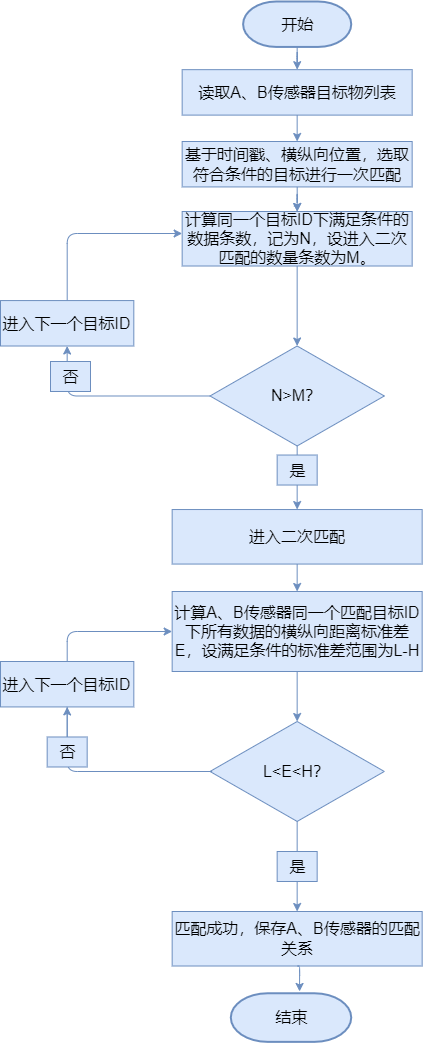

The diagram above was exported from draw.io. Its source (the exported page's mxGraphModel, read from the mxfile embedded in the PNG):
<mxGraphModel dx="1422" dy="706" grid="1" gridSize="10" guides="1" tooltips="1" connect="1" arrows="1" fold="1" page="1" pageScale="1" pageWidth="1169" pageHeight="827" background="none" math="0" shadow="0">
  <root>
    <mxCell id="0" />
    <mxCell id="1" parent="0" />
    <mxCell id="FNoncnD1K-DVpdEPSj99-24" value="" style="group" vertex="1" connectable="0" parent="1">
      <mxGeometry x="470" y="150" width="421.65999999999997" height="1040.3700000000001" as="geometry" />
    </mxCell>
    <mxCell id="2" value="&lt;font style=&quot;font-size: 16px;&quot;&gt;开始&lt;/font&gt;" style="shape=mxgraph.flowchart.terminator;strokeWidth=2;gradientDirection=north;fontStyle=0;html=1;fillColor=#dae8fc;strokeColor=#6c8ebf;" parent="FNoncnD1K-DVpdEPSj99-24" vertex="1">
      <mxGeometry x="242.59711864406768" width="108.13559322033899" height="45.426260112009956" as="geometry" />
    </mxCell>
    <mxCell id="sX7bemxgdabTvUzmlhU1-55" value="读取A、B传感器目标物列表" style="rounded=0;whiteSpace=wrap;html=1;fontSize=16;fillColor=#dae8fc;strokeColor=#6c8ebf;" parent="FNoncnD1K-DVpdEPSj99-24" vertex="1">
      <mxGeometry x="181.65999999999997" y="68.16999999999999" width="230" height="45.43" as="geometry" />
    </mxCell>
    <mxCell id="FNoncnD1K-DVpdEPSj99-11" style="edgeStyle=orthogonalEdgeStyle;orthogonalLoop=1;jettySize=auto;html=1;exitX=0.5;exitY=1;exitDx=0;exitDy=0;exitPerimeter=0;strokeWidth=1;fontSize=16;fillColor=#dae8fc;strokeColor=#6C8EBF;" edge="1" parent="FNoncnD1K-DVpdEPSj99-24" source="2" target="sX7bemxgdabTvUzmlhU1-55">
      <mxGeometry relative="1" as="geometry" />
    </mxCell>
    <mxCell id="sX7bemxgdabTvUzmlhU1-56" value="基于时间戳、横纵向位置，选取符合条件的目标进行一次匹配" style="rounded=0;whiteSpace=wrap;html=1;fontSize=16;fillColor=#dae8fc;strokeColor=#6c8ebf;" parent="FNoncnD1K-DVpdEPSj99-24" vertex="1">
      <mxGeometry x="181.65999999999997" y="140" width="230" height="45.43" as="geometry" />
    </mxCell>
    <mxCell id="sX7bemxgdabTvUzmlhU1-57" value="计算同一个目标ID下满足条件的数据条数，记为N，设进入二次匹配的数量条数为M。" style="rounded=0;whiteSpace=wrap;html=1;fontSize=16;fillColor=#dae8fc;strokeColor=#6c8ebf;" parent="FNoncnD1K-DVpdEPSj99-24" vertex="1">
      <mxGeometry x="181.65999999999997" y="210" width="230" height="54.51" as="geometry" />
    </mxCell>
    <mxCell id="sX7bemxgdabTvUzmlhU1-76" style="edgeStyle=orthogonalEdgeStyle;orthogonalLoop=1;jettySize=auto;html=1;exitX=0.5;exitY=1;exitDx=0;exitDy=0;entryX=0.5;entryY=0;entryDx=0;entryDy=0;strokeWidth=1;fontSize=16;fillColor=#dae8fc;strokeColor=#6C8EBF;" parent="FNoncnD1K-DVpdEPSj99-24" target="sX7bemxgdabTvUzmlhU1-57" edge="1">
      <mxGeometry relative="1" as="geometry">
        <mxPoint x="293.35491525423697" y="204.5697884256378" as="sourcePoint" />
      </mxGeometry>
    </mxCell>
    <mxCell id="sX7bemxgdabTvUzmlhU1-58" value="进入二次匹配" style="rounded=0;whiteSpace=wrap;html=1;fontSize=16;fillColor=#dae8fc;strokeColor=#6c8ebf;" parent="FNoncnD1K-DVpdEPSj99-24" vertex="1">
      <mxGeometry x="171.65999999999997" y="508.03999999999996" width="250" height="54.51" as="geometry" />
    </mxCell>
    <mxCell id="sX7bemxgdabTvUzmlhU1-59" value="计算A、B传感器同一个匹配目标ID下所有数据的横纵向距离标准差E，设满足条件的标准差范围为L-H" style="rounded=0;whiteSpace=wrap;html=1;fontSize=16;fillColor=#dae8fc;strokeColor=#6c8ebf;" parent="FNoncnD1K-DVpdEPSj99-24" vertex="1">
      <mxGeometry x="171.65999999999997" y="590" width="250" height="80" as="geometry" />
    </mxCell>
    <mxCell id="FNoncnD1K-DVpdEPSj99-7" style="edgeStyle=orthogonalEdgeStyle;orthogonalLoop=1;jettySize=auto;html=1;entryX=0.5;entryY=0;entryDx=0;entryDy=0;strokeWidth=1;fontSize=16;fillColor=#dae8fc;strokeColor=#6C8EBF;" edge="1" parent="FNoncnD1K-DVpdEPSj99-24" source="sX7bemxgdabTvUzmlhU1-56" target="sX7bemxgdabTvUzmlhU1-57">
      <mxGeometry relative="1" as="geometry" />
    </mxCell>
    <mxCell id="sX7bemxgdabTvUzmlhU1-79" style="edgeStyle=orthogonalEdgeStyle;orthogonalLoop=1;jettySize=auto;html=1;exitX=0.5;exitY=1;exitDx=0;exitDy=0;entryX=0.5;entryY=0;entryDx=0;entryDy=0;strokeWidth=1;fontSize=16;fillColor=#dae8fc;strokeColor=#6C8EBF;" parent="FNoncnD1K-DVpdEPSj99-24" source="sX7bemxgdabTvUzmlhU1-58" target="sX7bemxgdabTvUzmlhU1-59" edge="1">
      <mxGeometry relative="1" as="geometry" />
    </mxCell>
    <mxCell id="sX7bemxgdabTvUzmlhU1-60" value="匹配成功，保存A、B传感器的匹配关系" style="rounded=0;whiteSpace=wrap;html=1;fontSize=16;fillColor=#dae8fc;strokeColor=#6c8ebf;" parent="FNoncnD1K-DVpdEPSj99-24" vertex="1">
      <mxGeometry x="171.65999999999997" y="910" width="250" height="54.51" as="geometry" />
    </mxCell>
    <mxCell id="sX7bemxgdabTvUzmlhU1-80" style="edgeStyle=orthogonalEdgeStyle;orthogonalLoop=1;jettySize=auto;html=1;exitX=0.5;exitY=1;exitDx=0;exitDy=0;entryX=0.5;entryY=0;entryDx=0;entryDy=0;strokeWidth=1;fontSize=16;fillColor=#dae8fc;strokeColor=#6C8EBF;startArrow=none;" parent="FNoncnD1K-DVpdEPSj99-24" source="FNoncnD1K-DVpdEPSj99-13" target="sX7bemxgdabTvUzmlhU1-60" edge="1">
      <mxGeometry relative="1" as="geometry" />
    </mxCell>
    <mxCell id="sX7bemxgdabTvUzmlhU1-61" value="&lt;font style=&quot;font-size: 16px;&quot;&gt;结束&lt;/font&gt;" style="shape=mxgraph.flowchart.terminator;strokeWidth=2;gradientDirection=north;fontStyle=0;html=1;fillColor=#dae8fc;strokeColor=#6c8ebf;" parent="FNoncnD1K-DVpdEPSj99-24" vertex="1">
      <mxGeometry x="230.30898305084736" y="991.7639016801495" width="120.42372881355932" height="48.60609831985066" as="geometry" />
    </mxCell>
    <mxCell id="sX7bemxgdabTvUzmlhU1-81" style="edgeStyle=orthogonalEdgeStyle;orthogonalLoop=1;jettySize=auto;html=1;exitX=0.5;exitY=1;exitDx=0;exitDy=0;entryX=0.571;entryY=-0.037;entryDx=0;entryDy=0;entryPerimeter=0;strokeWidth=1;fontSize=16;fillColor=#dae8fc;strokeColor=#6C8EBF;" parent="FNoncnD1K-DVpdEPSj99-24" source="sX7bemxgdabTvUzmlhU1-60" target="sX7bemxgdabTvUzmlhU1-61" edge="1">
      <mxGeometry relative="1" as="geometry" />
    </mxCell>
    <mxCell id="sX7bemxgdabTvUzmlhU1-70" style="edgeStyle=orthogonalEdgeStyle;orthogonalLoop=1;jettySize=auto;html=1;fontSize=16;fontStyle=1;strokeWidth=1;startArrow=none;fillColor=#dae8fc;strokeColor=#6C8EBF;" parent="FNoncnD1K-DVpdEPSj99-24" source="FNoncnD1K-DVpdEPSj99-2" edge="1">
      <mxGeometry relative="1" as="geometry">
        <mxPoint x="181.65999999999997" y="232" as="targetPoint" />
        <Array as="points">
          <mxPoint x="66.65999999999997" y="231.57" />
        </Array>
        <mxPoint x="66.65999999999997" y="259.08" as="sourcePoint" />
      </mxGeometry>
    </mxCell>
    <mxCell id="sX7bemxgdabTvUzmlhU1-73" style="edgeStyle=orthogonalEdgeStyle;orthogonalLoop=1;jettySize=auto;html=1;exitX=0.5;exitY=1;exitDx=0;exitDy=0;entryX=0.5;entryY=0;entryDx=0;entryDy=0;strokeWidth=1;fontSize=16;startArrow=none;fillColor=#dae8fc;strokeColor=#6C8EBF;" parent="FNoncnD1K-DVpdEPSj99-24" source="sX7bemxgdabTvUzmlhU1-74" target="sX7bemxgdabTvUzmlhU1-58" edge="1">
      <mxGeometry relative="1" as="geometry" />
    </mxCell>
    <mxCell id="FNoncnD1K-DVpdEPSj99-25" style="edgeStyle=orthogonalEdgeStyle;orthogonalLoop=1;jettySize=auto;html=1;exitX=0;exitY=0.5;exitDx=0;exitDy=0;entryX=0.5;entryY=1;entryDx=0;entryDy=0;strokeWidth=1;fontSize=16;strokeColor=#6C8EBF;" edge="1" parent="FNoncnD1K-DVpdEPSj99-24" source="sX7bemxgdabTvUzmlhU1-62" target="FNoncnD1K-DVpdEPSj99-2">
      <mxGeometry relative="1" as="geometry" />
    </mxCell>
    <mxCell id="sX7bemxgdabTvUzmlhU1-62" value="N&amp;gt;M？" style="rhombus;whiteSpace=wrap;html=1;fontSize=16;fillColor=#dae8fc;strokeColor=#6c8ebf;" parent="FNoncnD1K-DVpdEPSj99-24" vertex="1">
      <mxGeometry x="209.4999999999999" y="344.51" width="174.32" height="99.94" as="geometry" />
    </mxCell>
    <mxCell id="sX7bemxgdabTvUzmlhU1-78" style="edgeStyle=orthogonalEdgeStyle;orthogonalLoop=1;jettySize=auto;html=1;exitX=0.5;exitY=1;exitDx=0;exitDy=0;entryX=0.5;entryY=0;entryDx=0;entryDy=0;strokeWidth=1;fontSize=16;fillColor=#dae8fc;strokeColor=#6C8EBF;" parent="FNoncnD1K-DVpdEPSj99-24" source="sX7bemxgdabTvUzmlhU1-57" target="sX7bemxgdabTvUzmlhU1-62" edge="1">
      <mxGeometry relative="1" as="geometry" />
    </mxCell>
    <mxCell id="sX7bemxgdabTvUzmlhU1-66" value="" style="endArrow=classic;html=1;fontSize=16;curved=1;exitX=0.5;exitY=1;exitDx=0;exitDy=0;fillColor=#dae8fc;strokeColor=#6C8EBF;" parent="FNoncnD1K-DVpdEPSj99-24" source="sX7bemxgdabTvUzmlhU1-55" target="sX7bemxgdabTvUzmlhU1-56" edge="1">
      <mxGeometry width="50" height="50" relative="1" as="geometry">
        <mxPoint x="13.185423728813475" y="122.67827629122587" as="sourcePoint" />
        <mxPoint x="3.3549152542371985" y="204.44554449284385" as="targetPoint" />
      </mxGeometry>
    </mxCell>
    <mxCell id="sX7bemxgdabTvUzmlhU1-71" value="否" style="text;html=1;resizable=0;autosize=1;align=center;verticalAlign=middle;points=[];fillColor=#dae8fc;strokeColor=#6c8ebf;rounded=0;fontSize=16;" parent="FNoncnD1K-DVpdEPSj99-24" vertex="1">
      <mxGeometry x="49.999999999999964" y="360.0045364032359" width="40" height="30" as="geometry" />
    </mxCell>
    <mxCell id="sX7bemxgdabTvUzmlhU1-74" value="是" style="text;html=1;resizable=0;autosize=1;align=center;verticalAlign=middle;points=[];fillColor=#dae8fc;strokeColor=#6c8ebf;rounded=0;fontSize=16;" parent="FNoncnD1K-DVpdEPSj99-24" vertex="1">
      <mxGeometry x="276.6638983050848" y="453.5305849408836" width="40" height="30" as="geometry" />
    </mxCell>
    <mxCell id="sX7bemxgdabTvUzmlhU1-75" value="" style="edgeStyle=orthogonalEdgeStyle;orthogonalLoop=1;jettySize=auto;html=1;exitX=0.5;exitY=1;exitDx=0;exitDy=0;entryX=0.5;entryY=0;entryDx=0;entryDy=0;strokeWidth=1;fontSize=16;endArrow=none;fillColor=#dae8fc;strokeColor=#6C8EBF;" parent="FNoncnD1K-DVpdEPSj99-24" source="sX7bemxgdabTvUzmlhU1-62" target="sX7bemxgdabTvUzmlhU1-74" edge="1">
      <mxGeometry relative="1" as="geometry">
        <mxPoint x="293.3549152542372" y="453.5305849408836" as="sourcePoint" />
        <mxPoint x="293.3549152542372" y="535.2978531425015" as="targetPoint" />
      </mxGeometry>
    </mxCell>
    <mxCell id="FNoncnD1K-DVpdEPSj99-2" value="进入下一个目标ID" style="rounded=0;whiteSpace=wrap;html=1;fontSize=16;fillColor=#dae8fc;strokeColor=#6c8ebf;" vertex="1" parent="FNoncnD1K-DVpdEPSj99-24">
      <mxGeometry y="299.08" width="133.31" height="45.43" as="geometry" />
    </mxCell>
    <mxCell id="FNoncnD1K-DVpdEPSj99-12" value="L&amp;lt;E&amp;lt;H？" style="rhombus;whiteSpace=wrap;html=1;fontSize=16;fillColor=#dae8fc;strokeColor=#6c8ebf;" vertex="1" parent="FNoncnD1K-DVpdEPSj99-24">
      <mxGeometry x="209.4999999999999" y="720" width="174.32" height="99.94" as="geometry" />
    </mxCell>
    <mxCell id="FNoncnD1K-DVpdEPSj99-19" style="edgeStyle=orthogonalEdgeStyle;orthogonalLoop=1;jettySize=auto;html=1;strokeWidth=1;fontSize=16;fillColor=#dae8fc;strokeColor=#6C8EBF;" edge="1" parent="FNoncnD1K-DVpdEPSj99-24" target="FNoncnD1K-DVpdEPSj99-16">
      <mxGeometry relative="1" as="geometry">
        <mxPoint x="211.65999999999997" y="770" as="sourcePoint" />
        <Array as="points">
          <mxPoint x="66.65999999999997" y="770" />
        </Array>
      </mxGeometry>
    </mxCell>
    <mxCell id="FNoncnD1K-DVpdEPSj99-13" value="是" style="text;html=1;resizable=0;autosize=1;align=center;verticalAlign=middle;points=[];fillColor=#dae8fc;strokeColor=#6c8ebf;rounded=0;fontSize=16;" vertex="1" parent="FNoncnD1K-DVpdEPSj99-24">
      <mxGeometry x="276.6638983050848" y="850.0005849408836" width="40" height="30" as="geometry" />
    </mxCell>
    <mxCell id="FNoncnD1K-DVpdEPSj99-14" value="" style="edgeStyle=orthogonalEdgeStyle;orthogonalLoop=1;jettySize=auto;html=1;entryX=0.5;entryY=0;entryDx=0;entryDy=0;strokeWidth=1;fontSize=16;fillColor=#dae8fc;strokeColor=#6C8EBF;endArrow=none;" edge="1" parent="FNoncnD1K-DVpdEPSj99-24" target="FNoncnD1K-DVpdEPSj99-13">
      <mxGeometry relative="1" as="geometry">
        <mxPoint x="296.65999999999997" y="820" as="sourcePoint" />
        <mxPoint x="296.6649152542369" y="909.9966334785313" as="targetPoint" />
      </mxGeometry>
    </mxCell>
    <mxCell id="FNoncnD1K-DVpdEPSj99-15" value="否" style="text;html=1;resizable=0;autosize=1;align=center;verticalAlign=middle;points=[];fillColor=#dae8fc;strokeColor=#6c8ebf;rounded=0;fontSize=16;" vertex="1" parent="FNoncnD1K-DVpdEPSj99-24">
      <mxGeometry x="46.66999999999996" y="735.4945364032359" width="40" height="30" as="geometry" />
    </mxCell>
    <mxCell id="FNoncnD1K-DVpdEPSj99-20" style="edgeStyle=orthogonalEdgeStyle;orthogonalLoop=1;jettySize=auto;html=1;strokeWidth=1;fontSize=16;entryX=0;entryY=0.5;entryDx=0;entryDy=0;fillColor=#dae8fc;strokeColor=#6C8EBF;" edge="1" parent="FNoncnD1K-DVpdEPSj99-24" source="FNoncnD1K-DVpdEPSj99-16" target="sX7bemxgdabTvUzmlhU1-59">
      <mxGeometry relative="1" as="geometry">
        <mxPoint x="161.65999999999997" y="630" as="targetPoint" />
        <Array as="points">
          <mxPoint x="66.65999999999997" y="630" />
        </Array>
      </mxGeometry>
    </mxCell>
    <mxCell id="FNoncnD1K-DVpdEPSj99-16" value="进入下一个目标ID" style="rounded=0;whiteSpace=wrap;html=1;fontSize=16;fillColor=#dae8fc;strokeColor=#6c8ebf;" vertex="1" parent="FNoncnD1K-DVpdEPSj99-24">
      <mxGeometry x="0.009999999999990905" y="660" width="133.31" height="45.43" as="geometry" />
    </mxCell>
    <mxCell id="FNoncnD1K-DVpdEPSj99-17" value="" style="edgeStyle=orthogonalEdgeStyle;orthogonalLoop=1;jettySize=auto;html=1;fontSize=16;fontStyle=1;strokeWidth=1;startArrow=none;fillColor=#dae8fc;strokeColor=#6C8EBF;endArrow=none;" edge="1" source="FNoncnD1K-DVpdEPSj99-15" target="FNoncnD1K-DVpdEPSj99-16" parent="FNoncnD1K-DVpdEPSj99-24">
      <mxGeometry relative="1" as="geometry">
        <mxPoint x="190.14457627118634" y="514.637268201618" as="targetPoint" />
        <Array as="points" />
        <mxPoint x="121.66999999999996" y="652.8745364032359" as="sourcePoint" />
      </mxGeometry>
    </mxCell>
    <mxCell id="FNoncnD1K-DVpdEPSj99-21" style="edgeStyle=orthogonalEdgeStyle;orthogonalLoop=1;jettySize=auto;html=1;exitX=0.5;exitY=1;exitDx=0;exitDy=0;entryX=0.5;entryY=0;entryDx=0;entryDy=0;strokeWidth=1;fontSize=16;fillColor=#dae8fc;strokeColor=#6C8EBF;" edge="1" parent="FNoncnD1K-DVpdEPSj99-24" source="sX7bemxgdabTvUzmlhU1-59" target="FNoncnD1K-DVpdEPSj99-12">
      <mxGeometry relative="1" as="geometry" />
    </mxCell>
  </root>
</mxGraphModel>